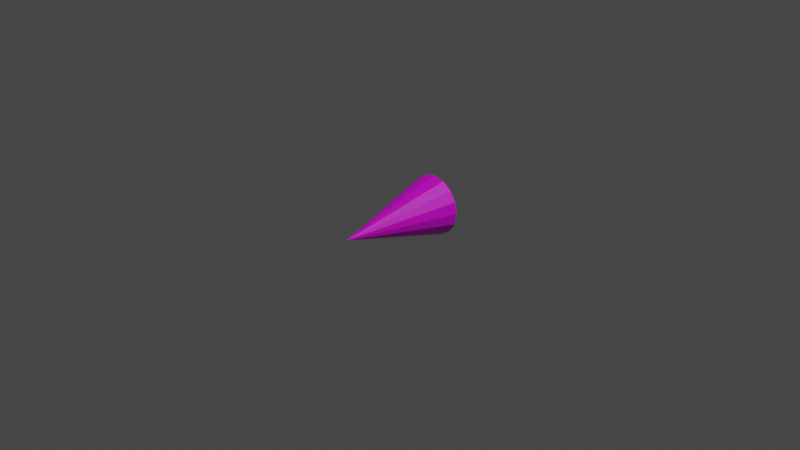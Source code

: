 # Source: SnakeBodyPartTail.blend  (saved by Blender 2.91.10; exported with 4.5.12 LTS)
import bpy
from mathutils import Matrix  # noqa: F401  (used for matrix-valued properties, if any)

bpy.ops.wm.read_factory_settings(use_empty=True)
scene = bpy.context.scene
scene.name = 'Scene'

# ---- collections
col_collection = bpy.data.collections.new('Collection'); scene.collection.children.link(col_collection)

# ---- images (referenced by path relative to the original .blend; pixels are not part of the script)
import os
ASSET_DIR = os.environ.get("B2B_ASSET_DIR", "")  # directory of the original .blend (textures are referenced by path, not embedded)
HERE = os.path.dirname(os.path.abspath(__file__))  # packed textures are extracted next to this script under _unpacked/

def load_image(name, relpath, width, height, colorspace="sRGB"):
    """Load a texture the original file referenced (path relative to the .blend, or extracted next to this script)."""
    p = next((c for c in (os.path.join(HERE, relpath), os.path.join(ASSET_DIR, relpath)) if relpath and os.path.exists(c)), "")
    if p:
        img = bpy.data.images.load(p, check_existing=True)
        img.name = name
    else:  # same state as the original file: an image datablock whose file is absent (Cycles renders it pink)
        img = bpy.data.images.new(name, width, height)
        img.source = "FILE"
        img.filepath = "//" + (relpath or name)
    img.colorspace_settings.name = colorspace
    return img
img_snakeskinblue_png = load_image('SnakeSkinBlue.png', 'SnakeSkinBlue.png', 1024, 1024, 'sRGB')

# ---- materials (node trees are filled in below, after node groups)
mat_snakebodypart = bpy.data.materials.new('SnakeBodyPart')
mat_snakebodypart.use_transparent_shadow = False

# ---- material node trees
mat_snakebodypart.use_nodes = True; mat_snakebodypart.node_tree.nodes.clear()
_N = mat_snakebodypart.node_tree.nodes; _L = mat_snakebodypart.node_tree.links
n0 = _N.new('ShaderNodeBsdfPrincipled'); n0.name = 'Principled BSDF'; n0.location = (10, 300)
n0.distribution = 'GGX'
n0.subsurface_method = 'BURLEY'
n0.inputs[3].default_value = 1.45
n0.inputs[27].default_value = (0.0, 0.0, 0.0, 1.0)
n0.inputs[28].default_value = 1.0
n1 = _N.new('ShaderNodeOutputMaterial'); n1.name = 'Material Output'; n1.location = (300, 300)
n2 = _N.new('ShaderNodeTexImage'); n2.name = 'Image Texture'; n2.location = (-280, 280)
n2.image = img_snakeskinblue_png
_L.new(n0.outputs[0], n1.inputs[0])
_L.new(n2.outputs[0], n0.inputs[0])
n1.is_active_output = True

# ---- world
world_world = bpy.data.worlds.new('World'); scene.world = world_world
world_world.use_nodes = True; world_world.node_tree.nodes.clear()
_N = world_world.node_tree.nodes; _L = world_world.node_tree.links
n0 = _N.new('ShaderNodeOutputWorld'); n0.name = 'World Output'; n0.location = (300, 300)
n1 = _N.new('ShaderNodeBackground'); n1.name = 'Background'; n1.location = (10, 300)
n1.inputs[0].default_value = (0.05088, 0.05088, 0.05088, 1.0)
_L.new(n1.outputs[0], n0.inputs[0])
n0.is_active_output = True
world_world.color = (0.05088, 0.05088, 0.05088)
world_world.use_sun_shadow = False
world_world.sun_shadow_jitter_overblur = 0.0

# ---- cameras
cam_camera = bpy.data.cameras.new('Camera')
cam_camera.clip_end = 100.0
cam_camera.ortho_scale = 7.314

# ---- lights
light_light = bpy.data.lights.new('Light', 'POINT')
light_light.transmission_factor = 0.0
light_light.energy = 1000.0
light_light.shadow_soft_size = 0.1
light_light.shadow_maximum_resolution = 0.006
light_light.use_absolute_resolution = True

# ---- meshes
me_cone = bpy.data.meshes.new('Cone')
me_cone.from_pydata([(9.51e-09, 0.5, 0.325), (0.1244, 0.5, 0.3003), (0.2298, 0.5, 0.2298), (0.3003, 0.5, 0.1244), (0.325, 0.5, 1.227e-08), (0.3003, 0.5, -0.1244), (0.2298, 0.5, -0.2298), (0.1244, 0.5, -0.3003), (5.858e-08, 0.5, -0.325), (-0.1244, 0.5, -0.3003), (-0.2298, 0.5, -0.2298), (-0.3003, 0.5, -0.1244), (-0.325, 0.5, 1.227e-08), (-0.3003, 0.5, 0.1244), (-0.2298, 0.5, 0.2298), (-0.1244, 0.5, 0.3003), (9.51e-09, -0.702, 1.227e-08)], [], [(0, 16, 1), (1, 16, 2), (2, 16, 3), (3, 16, 4), (4, 16, 5), (5, 16, 6), (6, 16, 7), (7, 16, 8), (8, 16, 9), (9, 16, 10), (10, 16, 11), (11, 16, 12), (12, 16, 13), (13, 16, 14), (14, 16, 15), (15, 16, 0)])
_uv = me_cone.uv_layers.new(name='UVMap')
_uv.uv.foreach_set('vector', [0.4683, 0.9977, 0.5125, -0.5162, 0.5576, 0.9976, 0.5576, 0.9976, 0.5125, -0.5162, 0.6462, 0.9765, 0.6462, 0.9765, 0.5125, -0.5162, 0.733, 0.9348, 0.733, 0.9348, 0.5125, -0.5162, 0.8168, 0.8729, 0.8168, 0.8729, 0.5125, -0.5162, 0.8963, 0.7917, 0.8963, 0.7917, 0.5125, -0.5162, 0.9705, 0.6924, 0.9705, 0.6924, 0.5125, -0.5162, 1.038, 0.5764, 1.038, 0.5764, 0.5125, -0.5162, 1.099, 0.4452, -0.1259, 0.3022, 0.5125, -0.5162, -0.07338, 0.4466, -0.07338, 0.4466, 0.5125, -0.5162, -0.01274, 0.5776, -0.01274, 0.5776, 0.5125, -0.5162, 0.05519, 0.6935, 0.05519, 0.6935, 0.5125, -0.5162, 0.1295, 0.7926, 0.1295, 0.7926, 0.5125, -0.5162, 0.209, 0.8736, 0.209, 0.8736, 0.5125, -0.5162, 0.2928, 0.9353, 0.2928, 0.9353, 0.5125, -0.5162, 0.3796, 0.9769, 0.3796, 0.9769, 0.5125, -0.5162, 0.4683, 0.9977])
me_cone.materials.append(mat_snakebodypart)
me_cone.use_remesh_fix_poles = True
me_cone.use_remesh_preserve_attributes = False
me_cone.use_mirror_vertex_groups = False
me_cone.update()

# ---- objects
ob_light = bpy.data.objects.new('Light', light_light)
ob_camera = bpy.data.objects.new('Camera', cam_camera)
ob_cone = bpy.data.objects.new('Cone', me_cone)

# ---- transforms, parenting, visibility, modifiers, constraints
ob_light.location = (4.076, 1.005, 5.904)
ob_light.rotation_euler = (0.6503, 0.05522, 1.866)
ob_light.lock_rotations_4d = False
ob_light.empty_display_type = 'ARROWS'
ob_light.color = (0.0, 0.0, 0.0, 0.0)
ob_light.lineart.crease_threshold = 0.0
ob_camera.location = (7.359, -6.926, 4.958)
ob_camera.rotation_euler = (1.109, 0.0, 0.8149)
ob_camera.lock_rotations_4d = False
ob_camera.empty_display_type = 'ARROWS'
ob_camera.color = (0.0, 0.0, 0.0, 0.0)
ob_camera.display_type = 'WIRE'
ob_camera.lineart.crease_threshold = 0.0
ob_cone.location = (0.0, 0.0, 0.0)
ob_cone.lineart.crease_threshold = 0.0

# ---- collection membership
col_collection.objects.link(ob_light)
col_collection.objects.link(ob_camera)
col_collection.objects.link(ob_cone)

# ---- scene / render settings (as saved in the file)
scene.camera = ob_camera
scene.frame_start = 1; scene.frame_end = 250; scene.frame_set(1)
scene.render.engine = 'BLENDER_EEVEE_NEXT'
scene.cycles.use_denoising = False
scene.cycles.samples = 128
scene.cycles.sampling_pattern = 'TABULATED_SOBOL'
scene.cycles.use_adaptive_sampling = False
scene.cycles.use_light_tree = False
scene.view_settings.view_transform = 'Filmic'
bpy.context.view_layer.update()
